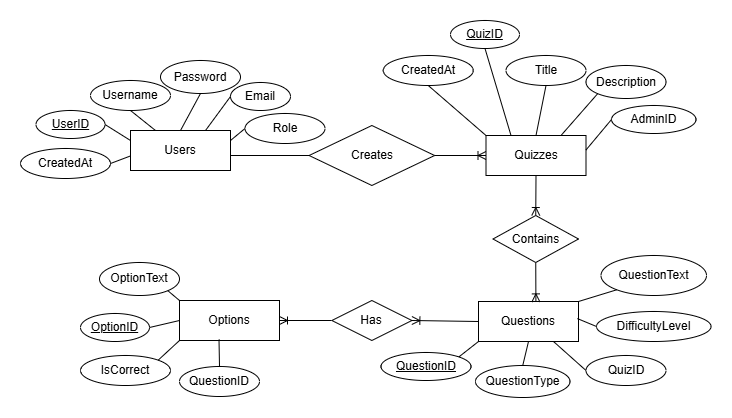

The diagram above was exported from draw.io. Its source (the exported page's mxGraphModel, read from the mxfile embedded in the PNG):
<mxGraphModel dx="1334" dy="925" grid="0" gridSize="10" guides="1" tooltips="1" connect="1" arrows="1" fold="1" page="0" pageScale="1" pageWidth="1169" pageHeight="827" math="0" shadow="0">
  <root>
    <mxCell id="0" />
    <mxCell id="1" parent="0" />
    <mxCell id="9SzsJposDvQTm4l4Ca2n-1" value="Quizzes" style="whiteSpace=wrap;html=1;align=center;" vertex="1" parent="1">
      <mxGeometry x="65.5" y="-200" width="100" height="40" as="geometry" />
    </mxCell>
    <mxCell id="9SzsJposDvQTm4l4Ca2n-2" value="QuizID" style="ellipse;whiteSpace=wrap;html=1;align=center;fontStyle=4;" vertex="1" parent="1">
      <mxGeometry x="30" y="-315" width="69" height="28" as="geometry" />
    </mxCell>
    <mxCell id="9SzsJposDvQTm4l4Ca2n-3" value="Title" style="ellipse;whiteSpace=wrap;html=1;align=center;" vertex="1" parent="1">
      <mxGeometry x="85.5" y="-280" width="80" height="30" as="geometry" />
    </mxCell>
    <mxCell id="9SzsJposDvQTm4l4Ca2n-4" value="Description" style="ellipse;whiteSpace=wrap;html=1;align=center;" vertex="1" parent="1">
      <mxGeometry x="165.5" y="-270" width="80" height="33" as="geometry" />
    </mxCell>
    <mxCell id="9SzsJposDvQTm4l4Ca2n-5" value="AdminID" style="ellipse;whiteSpace=wrap;html=1;align=center;" vertex="1" parent="1">
      <mxGeometry x="191" y="-230" width="84.5" height="28" as="geometry" />
    </mxCell>
    <mxCell id="9SzsJposDvQTm4l4Ca2n-6" value="CreatedAt" style="ellipse;whiteSpace=wrap;html=1;align=center;" vertex="1" parent="1">
      <mxGeometry x="-37.25" y="-280" width="90" height="30" as="geometry" />
    </mxCell>
    <mxCell id="9SzsJposDvQTm4l4Ca2n-7" value="" style="endArrow=none;html=1;rounded=0;exitX=0.5;exitY=1;exitDx=0;exitDy=0;entryX=0;entryY=0;entryDx=0;entryDy=0;" edge="1" parent="1" source="9SzsJposDvQTm4l4Ca2n-6" target="9SzsJposDvQTm4l4Ca2n-1">
      <mxGeometry width="50" height="50" relative="1" as="geometry">
        <mxPoint x="65.5" y="-170" as="sourcePoint" />
        <mxPoint x="115.5" y="-220" as="targetPoint" />
      </mxGeometry>
    </mxCell>
    <mxCell id="9SzsJposDvQTm4l4Ca2n-8" value="" style="endArrow=none;html=1;rounded=0;exitX=0.5;exitY=1;exitDx=0;exitDy=0;entryX=0.25;entryY=0;entryDx=0;entryDy=0;" edge="1" parent="1" source="9SzsJposDvQTm4l4Ca2n-2" target="9SzsJposDvQTm4l4Ca2n-1">
      <mxGeometry width="50" height="50" relative="1" as="geometry">
        <mxPoint x="65.5" y="-214.19" as="sourcePoint" />
        <mxPoint x="66" y="-200" as="targetPoint" />
      </mxGeometry>
    </mxCell>
    <mxCell id="9SzsJposDvQTm4l4Ca2n-9" value="" style="endArrow=none;html=1;rounded=0;exitX=0.5;exitY=1;exitDx=0;exitDy=0;entryX=0.5;entryY=0;entryDx=0;entryDy=0;" edge="1" parent="1" source="9SzsJposDvQTm4l4Ca2n-3" target="9SzsJposDvQTm4l4Ca2n-1">
      <mxGeometry width="50" height="50" relative="1" as="geometry">
        <mxPoint x="59.5" y="-155" as="sourcePoint" />
        <mxPoint x="72.5" y="-200" as="targetPoint" />
      </mxGeometry>
    </mxCell>
    <mxCell id="9SzsJposDvQTm4l4Ca2n-10" value="" style="endArrow=none;html=1;rounded=0;exitX=0;exitY=1;exitDx=0;exitDy=0;entryX=0.75;entryY=0;entryDx=0;entryDy=0;" edge="1" parent="1" source="9SzsJposDvQTm4l4Ca2n-4" target="9SzsJposDvQTm4l4Ca2n-1">
      <mxGeometry width="50" height="50" relative="1" as="geometry">
        <mxPoint x="69.5" y="-145" as="sourcePoint" />
        <mxPoint x="96.5" y="-145" as="targetPoint" />
      </mxGeometry>
    </mxCell>
    <mxCell id="9SzsJposDvQTm4l4Ca2n-11" value="" style="endArrow=none;html=1;rounded=0;exitX=1;exitY=0.362;exitDx=0;exitDy=0;entryX=0;entryY=0.5;entryDx=0;entryDy=0;exitPerimeter=0;" edge="1" parent="1" source="9SzsJposDvQTm4l4Ca2n-1" target="9SzsJposDvQTm4l4Ca2n-5">
      <mxGeometry width="50" height="50" relative="1" as="geometry">
        <mxPoint x="79.5" y="-135" as="sourcePoint" />
        <mxPoint x="106.5" y="-135" as="targetPoint" />
      </mxGeometry>
    </mxCell>
    <mxCell id="9SzsJposDvQTm4l4Ca2n-13" value="" style="group" connectable="0" vertex="1" parent="1">
      <mxGeometry x="-188.63" y="-210" width="202.75" height="60" as="geometry" />
    </mxCell>
    <mxCell id="9SzsJposDvQTm4l4Ca2n-14" value="" style="group" connectable="0" vertex="1" parent="9SzsJposDvQTm4l4Ca2n-13">
      <mxGeometry width="202.75" height="60" as="geometry" />
    </mxCell>
    <mxCell id="9SzsJposDvQTm4l4Ca2n-15" value="" style="group" connectable="0" vertex="1" parent="9SzsJposDvQTm4l4Ca2n-14">
      <mxGeometry width="202.75" height="60" as="geometry" />
    </mxCell>
    <mxCell id="9SzsJposDvQTm4l4Ca2n-16" value="Creates" style="shape=rhombus;perimeter=rhombusPerimeter;whiteSpace=wrap;html=1;align=center;" vertex="1" parent="9SzsJposDvQTm4l4Ca2n-15">
      <mxGeometry x="77.25" width="125.5" height="60" as="geometry" />
    </mxCell>
    <mxCell id="9SzsJposDvQTm4l4Ca2n-17" value="" style="endArrow=none;html=1;rounded=0;entryX=0;entryY=0.5;entryDx=0;entryDy=0;" edge="1" parent="1" target="9SzsJposDvQTm4l4Ca2n-16">
      <mxGeometry width="50" height="50" relative="1" as="geometry">
        <mxPoint x="-200" y="-180" as="sourcePoint" />
        <mxPoint x="-81.38000000000011" y="-180" as="targetPoint" />
        <Array as="points">
          <mxPoint x="-210" y="-180" />
        </Array>
      </mxGeometry>
    </mxCell>
    <mxCell id="9SzsJposDvQTm4l4Ca2n-20" value="" style="edgeStyle=entityRelationEdgeStyle;fontSize=12;html=1;endArrow=ERoneToMany;rounded=0;entryX=0;entryY=0.5;entryDx=0;entryDy=0;exitX=1;exitY=0.5;exitDx=0;exitDy=0;" edge="1" parent="1" source="9SzsJposDvQTm4l4Ca2n-16" target="9SzsJposDvQTm4l4Ca2n-1">
      <mxGeometry width="100" height="100" relative="1" as="geometry">
        <mxPoint x="-34.129999999999995" y="-180.25" as="sourcePoint" />
        <mxPoint x="75.87" y="-180.25" as="targetPoint" />
      </mxGeometry>
    </mxCell>
    <mxCell id="9SzsJposDvQTm4l4Ca2n-70" value="" style="group" connectable="0" vertex="1" parent="1">
      <mxGeometry x="-400" y="-275" width="304.5" height="118" as="geometry" />
    </mxCell>
    <mxCell id="9SzsJposDvQTm4l4Ca2n-71" value="Users" style="whiteSpace=wrap;html=1;align=center;" vertex="1" parent="9SzsJposDvQTm4l4Ca2n-70">
      <mxGeometry x="110" y="70" width="100" height="40" as="geometry" />
    </mxCell>
    <mxCell id="9SzsJposDvQTm4l4Ca2n-72" value="UserID" style="ellipse;whiteSpace=wrap;html=1;align=center;fontStyle=4;" vertex="1" parent="9SzsJposDvQTm4l4Ca2n-70">
      <mxGeometry x="15.5" y="50" width="69" height="28" as="geometry" />
    </mxCell>
    <mxCell id="9SzsJposDvQTm4l4Ca2n-73" value="Username" style="ellipse;whiteSpace=wrap;html=1;align=center;" vertex="1" parent="9SzsJposDvQTm4l4Ca2n-70">
      <mxGeometry x="70" y="20" width="80" height="30" as="geometry" />
    </mxCell>
    <mxCell id="9SzsJposDvQTm4l4Ca2n-74" value="Password&lt;span style=&quot;color: rgba(0, 0, 0, 0); font-family: monospace; font-size: 0px; text-align: start; text-wrap-mode: nowrap;&quot;&gt;%3CmxGraphModel%3E%3Croot%3E%3CmxCell%20id%3D%220%22%2F%3E%3CmxCell%20id%3D%221%22%20parent%3D%220%22%2F%3E%3CmxCell%20id%3D%222%22%20value%3D%22Username%22%20style%3D%22ellipse%3BwhiteSpace%3Dwrap%3Bhtml%3D1%3Balign%3Dcenter%3B%22%20vertex%3D%221%22%20parent%3D%221%22%3E%3CmxGeometry%20x%3D%22-250%22%20y%3D%22-160%22%20width%3D%22100%22%20height%3D%2240%22%20as%3D%22geometry%22%2F%3E%3C%2FmxCell%3E%3C%2Froot%3E%3C%2FmxGraphModel%3E&lt;/span&gt;" style="ellipse;whiteSpace=wrap;html=1;align=center;" vertex="1" parent="9SzsJposDvQTm4l4Ca2n-70">
      <mxGeometry x="140" width="80" height="33" as="geometry" />
    </mxCell>
    <mxCell id="9SzsJposDvQTm4l4Ca2n-75" value="Email" style="ellipse;whiteSpace=wrap;html=1;align=center;" vertex="1" parent="9SzsJposDvQTm4l4Ca2n-70">
      <mxGeometry x="210" y="22" width="60" height="28" as="geometry" />
    </mxCell>
    <mxCell id="9SzsJposDvQTm4l4Ca2n-76" value="CreatedAt" style="ellipse;whiteSpace=wrap;html=1;align=center;" vertex="1" parent="9SzsJposDvQTm4l4Ca2n-70">
      <mxGeometry y="88" width="90" height="30" as="geometry" />
    </mxCell>
    <mxCell id="9SzsJposDvQTm4l4Ca2n-77" value="Role" style="ellipse;whiteSpace=wrap;html=1;align=center;" vertex="1" parent="9SzsJposDvQTm4l4Ca2n-70">
      <mxGeometry x="224.5" y="53" width="80" height="30" as="geometry" />
    </mxCell>
    <mxCell id="9SzsJposDvQTm4l4Ca2n-78" value="" style="endArrow=none;html=1;rounded=0;exitX=1;exitY=0.5;exitDx=0;exitDy=0;entryX=0;entryY=0.25;entryDx=0;entryDy=0;" edge="1" parent="9SzsJposDvQTm4l4Ca2n-70" source="9SzsJposDvQTm4l4Ca2n-72" target="9SzsJposDvQTm4l4Ca2n-71">
      <mxGeometry width="50" height="50" relative="1" as="geometry">
        <mxPoint x="110" y="55.81" as="sourcePoint" />
        <mxPoint x="137" y="55.81" as="targetPoint" />
      </mxGeometry>
    </mxCell>
    <mxCell id="9SzsJposDvQTm4l4Ca2n-79" value="" style="endArrow=none;html=1;rounded=0;exitX=0.5;exitY=1;exitDx=0;exitDy=0;entryX=0.25;entryY=0;entryDx=0;entryDy=0;" edge="1" parent="9SzsJposDvQTm4l4Ca2n-70" source="9SzsJposDvQTm4l4Ca2n-73" target="9SzsJposDvQTm4l4Ca2n-71">
      <mxGeometry width="50" height="50" relative="1" as="geometry">
        <mxPoint x="104" y="115" as="sourcePoint" />
        <mxPoint x="117" y="70" as="targetPoint" />
      </mxGeometry>
    </mxCell>
    <mxCell id="9SzsJposDvQTm4l4Ca2n-80" value="" style="endArrow=none;html=1;rounded=0;exitX=0.5;exitY=1;exitDx=0;exitDy=0;entryX=0.5;entryY=0;entryDx=0;entryDy=0;" edge="1" parent="9SzsJposDvQTm4l4Ca2n-70" source="9SzsJposDvQTm4l4Ca2n-74" target="9SzsJposDvQTm4l4Ca2n-71">
      <mxGeometry width="50" height="50" relative="1" as="geometry">
        <mxPoint x="114" y="125" as="sourcePoint" />
        <mxPoint x="141" y="125" as="targetPoint" />
      </mxGeometry>
    </mxCell>
    <mxCell id="9SzsJposDvQTm4l4Ca2n-81" value="" style="endArrow=none;html=1;rounded=0;exitX=0.75;exitY=0;exitDx=0;exitDy=0;entryX=0;entryY=0.5;entryDx=0;entryDy=0;" edge="1" parent="9SzsJposDvQTm4l4Ca2n-70" source="9SzsJposDvQTm4l4Ca2n-71" target="9SzsJposDvQTm4l4Ca2n-75">
      <mxGeometry width="50" height="50" relative="1" as="geometry">
        <mxPoint x="124" y="135" as="sourcePoint" />
        <mxPoint x="151" y="135" as="targetPoint" />
      </mxGeometry>
    </mxCell>
    <mxCell id="9SzsJposDvQTm4l4Ca2n-82" value="" style="endArrow=none;html=1;rounded=0;exitX=1;exitY=0.5;exitDx=0;exitDy=0;entryX=-0.001;entryY=0.637;entryDx=0;entryDy=0;entryPerimeter=0;" edge="1" parent="9SzsJposDvQTm4l4Ca2n-70" source="9SzsJposDvQTm4l4Ca2n-76" target="9SzsJposDvQTm4l4Ca2n-71">
      <mxGeometry width="50" height="50" relative="1" as="geometry">
        <mxPoint x="84.5" y="105" as="sourcePoint" />
        <mxPoint x="160" y="50" as="targetPoint" />
      </mxGeometry>
    </mxCell>
    <mxCell id="9SzsJposDvQTm4l4Ca2n-83" value="" style="endArrow=none;html=1;rounded=0;exitX=1;exitY=0.25;exitDx=0;exitDy=0;entryX=0;entryY=0.5;entryDx=0;entryDy=0;" edge="1" parent="9SzsJposDvQTm4l4Ca2n-70" source="9SzsJposDvQTm4l4Ca2n-71" target="9SzsJposDvQTm4l4Ca2n-77">
      <mxGeometry width="50" height="50" relative="1" as="geometry">
        <mxPoint x="134" y="145" as="sourcePoint" />
        <mxPoint x="220" y="75" as="targetPoint" />
      </mxGeometry>
    </mxCell>
    <mxCell id="9SzsJposDvQTm4l4Ca2n-59" value="Questions" style="whiteSpace=wrap;html=1;align=center;" vertex="1" parent="1">
      <mxGeometry x="58" y="-34" width="100" height="40" as="geometry" />
    </mxCell>
    <mxCell id="9SzsJposDvQTm4l4Ca2n-60" value="QuestionID" style="ellipse;whiteSpace=wrap;html=1;align=center;fontStyle=4;" vertex="1" parent="1">
      <mxGeometry x="-39.5" y="17" width="90" height="28" as="geometry" />
    </mxCell>
    <mxCell id="9SzsJposDvQTm4l4Ca2n-61" value="QuestionText" style="ellipse;whiteSpace=wrap;html=1;align=center;" vertex="1" parent="1">
      <mxGeometry x="180.5" y="-80" width="105.5" height="40" as="geometry" />
    </mxCell>
    <mxCell id="9SzsJposDvQTm4l4Ca2n-62" value="QuestionType" style="ellipse;whiteSpace=wrap;html=1;align=center;" vertex="1" parent="1">
      <mxGeometry x="55" y="30" width="94.5" height="32" as="geometry" />
    </mxCell>
    <mxCell id="9SzsJposDvQTm4l4Ca2n-63" value="DifficultyLevel" style="ellipse;whiteSpace=wrap;html=1;align=center;" vertex="1" parent="1">
      <mxGeometry x="176" y="-24" width="114.5" height="30" as="geometry" />
    </mxCell>
    <mxCell id="9SzsJposDvQTm4l4Ca2n-64" value="QuizID" style="ellipse;whiteSpace=wrap;html=1;align=center;" vertex="1" parent="1">
      <mxGeometry x="165.5" y="20" width="80" height="30" as="geometry" />
    </mxCell>
    <mxCell id="9SzsJposDvQTm4l4Ca2n-65" value="" style="endArrow=none;html=1;rounded=0;exitX=0.864;exitY=0.161;exitDx=0;exitDy=0;entryX=0;entryY=1;entryDx=0;entryDy=0;exitPerimeter=0;" edge="1" parent="1" source="9SzsJposDvQTm4l4Ca2n-60" target="9SzsJposDvQTm4l4Ca2n-59">
      <mxGeometry width="50" height="50" relative="1" as="geometry">
        <mxPoint x="76" y="-73.19" as="sourcePoint" />
        <mxPoint x="103" y="-73.19" as="targetPoint" />
      </mxGeometry>
    </mxCell>
    <mxCell id="9SzsJposDvQTm4l4Ca2n-66" value="" style="endArrow=none;html=1;rounded=0;exitX=0;exitY=1;exitDx=0;exitDy=0;entryX=1;entryY=0;entryDx=0;entryDy=0;" edge="1" parent="1" source="9SzsJposDvQTm4l4Ca2n-61" target="9SzsJposDvQTm4l4Ca2n-59">
      <mxGeometry width="50" height="50" relative="1" as="geometry">
        <mxPoint x="70" y="-14" as="sourcePoint" />
        <mxPoint x="83" y="-59" as="targetPoint" />
      </mxGeometry>
    </mxCell>
    <mxCell id="9SzsJposDvQTm4l4Ca2n-67" value="" style="endArrow=none;html=1;rounded=0;exitX=0.5;exitY=0;exitDx=0;exitDy=0;entryX=0.5;entryY=1;entryDx=0;entryDy=0;" edge="1" parent="1" source="9SzsJposDvQTm4l4Ca2n-62" target="9SzsJposDvQTm4l4Ca2n-59">
      <mxGeometry width="50" height="50" relative="1" as="geometry">
        <mxPoint x="80" y="-4" as="sourcePoint" />
        <mxPoint x="107" y="-4" as="targetPoint" />
      </mxGeometry>
    </mxCell>
    <mxCell id="9SzsJposDvQTm4l4Ca2n-68" value="" style="endArrow=none;html=1;rounded=0;exitX=0.989;exitY=0.427;exitDx=0;exitDy=0;entryX=0;entryY=0.5;entryDx=0;entryDy=0;exitPerimeter=0;" edge="1" parent="1" source="9SzsJposDvQTm4l4Ca2n-59" target="9SzsJposDvQTm4l4Ca2n-63">
      <mxGeometry width="50" height="50" relative="1" as="geometry">
        <mxPoint x="90" y="6" as="sourcePoint" />
        <mxPoint x="117" y="6" as="targetPoint" />
      </mxGeometry>
    </mxCell>
    <mxCell id="9SzsJposDvQTm4l4Ca2n-69" value="" style="endArrow=none;html=1;rounded=0;exitX=0.75;exitY=1;exitDx=0;exitDy=0;entryX=0;entryY=0.5;entryDx=0;entryDy=0;" edge="1" parent="1" source="9SzsJposDvQTm4l4Ca2n-59" target="9SzsJposDvQTm4l4Ca2n-64">
      <mxGeometry width="50" height="50" relative="1" as="geometry">
        <mxPoint x="100" y="16" as="sourcePoint" />
        <mxPoint x="127" y="16" as="targetPoint" />
      </mxGeometry>
    </mxCell>
    <mxCell id="9SzsJposDvQTm4l4Ca2n-22" value="OptionText" style="ellipse;whiteSpace=wrap;html=1;align=center;" vertex="1" parent="1">
      <mxGeometry x="-321" y="-73" width="80" height="33" as="geometry" />
    </mxCell>
    <mxCell id="9SzsJposDvQTm4l4Ca2n-31" value="" style="endArrow=none;html=1;rounded=0;exitX=1;exitY=1;exitDx=0;exitDy=0;entryX=0;entryY=0;entryDx=0;entryDy=0;" edge="1" parent="1" source="9SzsJposDvQTm4l4Ca2n-22" target="9SzsJposDvQTm4l4Ca2n-24">
      <mxGeometry width="50" height="50" relative="1" as="geometry">
        <mxPoint x="-266" y="25" as="sourcePoint" />
        <mxPoint x="-239" y="25" as="targetPoint" />
      </mxGeometry>
    </mxCell>
    <mxCell id="9SzsJposDvQTm4l4Ca2n-24" value="Options" style="whiteSpace=wrap;html=1;align=center;" vertex="1" parent="1">
      <mxGeometry x="-241" y="-35" width="100" height="40" as="geometry" />
    </mxCell>
    <mxCell id="9SzsJposDvQTm4l4Ca2n-25" value="OptionID" style="ellipse;whiteSpace=wrap;html=1;align=center;fontStyle=4;" vertex="1" parent="1">
      <mxGeometry x="-340" y="-22" width="69" height="28" as="geometry" />
    </mxCell>
    <mxCell id="9SzsJposDvQTm4l4Ca2n-26" value="QuestionID" style="ellipse;whiteSpace=wrap;html=1;align=center;" vertex="1" parent="1">
      <mxGeometry x="-241" y="31" width="80" height="30" as="geometry" />
    </mxCell>
    <mxCell id="9SzsJposDvQTm4l4Ca2n-27" value="IsCorrect" style="ellipse;whiteSpace=wrap;html=1;align=center;" vertex="1" parent="1">
      <mxGeometry x="-340" y="20" width="90" height="30" as="geometry" />
    </mxCell>
    <mxCell id="9SzsJposDvQTm4l4Ca2n-28" value="" style="endArrow=none;html=1;rounded=0;exitX=1;exitY=0;exitDx=0;exitDy=0;entryX=0;entryY=1;entryDx=0;entryDy=0;" edge="1" parent="1" source="9SzsJposDvQTm4l4Ca2n-27" target="9SzsJposDvQTm4l4Ca2n-24">
      <mxGeometry width="50" height="50" relative="1" as="geometry">
        <mxPoint x="-270" as="sourcePoint" />
        <mxPoint x="-220" y="-50" as="targetPoint" />
      </mxGeometry>
    </mxCell>
    <mxCell id="9SzsJposDvQTm4l4Ca2n-29" value="" style="endArrow=none;html=1;rounded=0;exitX=1;exitY=0.5;exitDx=0;exitDy=0;entryX=0;entryY=0.5;entryDx=0;entryDy=0;" edge="1" parent="1" source="9SzsJposDvQTm4l4Ca2n-25" target="9SzsJposDvQTm4l4Ca2n-24">
      <mxGeometry width="50" height="50" relative="1" as="geometry">
        <mxPoint x="-270" y="-44.19" as="sourcePoint" />
        <mxPoint x="-243" y="-44.19" as="targetPoint" />
      </mxGeometry>
    </mxCell>
    <mxCell id="9SzsJposDvQTm4l4Ca2n-30" value="" style="endArrow=none;html=1;rounded=0;exitX=0.5;exitY=0;exitDx=0;exitDy=0;entryX=0.395;entryY=0.975;entryDx=0;entryDy=0;entryPerimeter=0;" edge="1" parent="1" source="9SzsJposDvQTm4l4Ca2n-26" target="9SzsJposDvQTm4l4Ca2n-24">
      <mxGeometry width="50" height="50" relative="1" as="geometry">
        <mxPoint x="-276" y="15" as="sourcePoint" />
        <mxPoint x="-263" y="-30" as="targetPoint" />
      </mxGeometry>
    </mxCell>
    <mxCell id="9SzsJposDvQTm4l4Ca2n-97" value="" style="fontSize=12;html=1;endArrow=ERoneToMany;rounded=0;exitX=0;exitY=0.5;exitDx=0;exitDy=0;entryX=1;entryY=0.5;entryDx=0;entryDy=0;" edge="1" parent="1" source="9SzsJposDvQTm4l4Ca2n-90" target="9SzsJposDvQTm4l4Ca2n-24">
      <mxGeometry width="100" height="100" relative="1" as="geometry">
        <mxPoint x="-70" y="40" as="sourcePoint" />
        <mxPoint x="30" y="-60" as="targetPoint" />
      </mxGeometry>
    </mxCell>
    <mxCell id="9SzsJposDvQTm4l4Ca2n-98" value="" style="fontSize=12;html=1;endArrow=ERoneToMany;rounded=0;exitX=0;exitY=0.5;exitDx=0;exitDy=0;entryX=1;entryY=0.5;entryDx=0;entryDy=0;" edge="1" parent="1" source="9SzsJposDvQTm4l4Ca2n-59" target="9SzsJposDvQTm4l4Ca2n-90">
      <mxGeometry width="100" height="100" relative="1" as="geometry">
        <mxPoint x="58" y="-14" as="sourcePoint" />
        <mxPoint x="-141" y="-15" as="targetPoint" />
      </mxGeometry>
    </mxCell>
    <mxCell id="9SzsJposDvQTm4l4Ca2n-90" value="Has" style="shape=rhombus;perimeter=rhombusPerimeter;whiteSpace=wrap;html=1;align=center;" vertex="1" parent="1">
      <mxGeometry x="-88.63" y="-35" width="80" height="40" as="geometry" />
    </mxCell>
    <mxCell id="9SzsJposDvQTm4l4Ca2n-99" value="" style="fontSize=12;html=1;endArrow=ERoneToMany;rounded=0;exitX=0.5;exitY=1;exitDx=0;exitDy=0;entryX=0.574;entryY=0.01;entryDx=0;entryDy=0;entryPerimeter=0;" edge="1" parent="1" source="9SzsJposDvQTm4l4Ca2n-12" target="9SzsJposDvQTm4l4Ca2n-59">
      <mxGeometry width="100" height="100" relative="1" as="geometry">
        <mxPoint x="-70" as="sourcePoint" />
        <mxPoint x="30" y="-100" as="targetPoint" />
      </mxGeometry>
    </mxCell>
    <mxCell id="9SzsJposDvQTm4l4Ca2n-100" value="" style="fontSize=12;html=1;endArrow=ERoneToMany;rounded=0;exitX=0.5;exitY=1;exitDx=0;exitDy=0;entryX=0.5;entryY=0;entryDx=0;entryDy=0;" edge="1" parent="1" source="9SzsJposDvQTm4l4Ca2n-1" target="9SzsJposDvQTm4l4Ca2n-12">
      <mxGeometry width="100" height="100" relative="1" as="geometry">
        <mxPoint x="116" y="-160" as="sourcePoint" />
        <mxPoint x="115" y="-34" as="targetPoint" />
      </mxGeometry>
    </mxCell>
    <mxCell id="9SzsJposDvQTm4l4Ca2n-12" value="Contains" style="shape=rhombus;perimeter=rhombusPerimeter;whiteSpace=wrap;html=1;align=center;" vertex="1" parent="1">
      <mxGeometry x="72.5" y="-120" width="85.5" height="47" as="geometry" />
    </mxCell>
  </root>
</mxGraphModel>